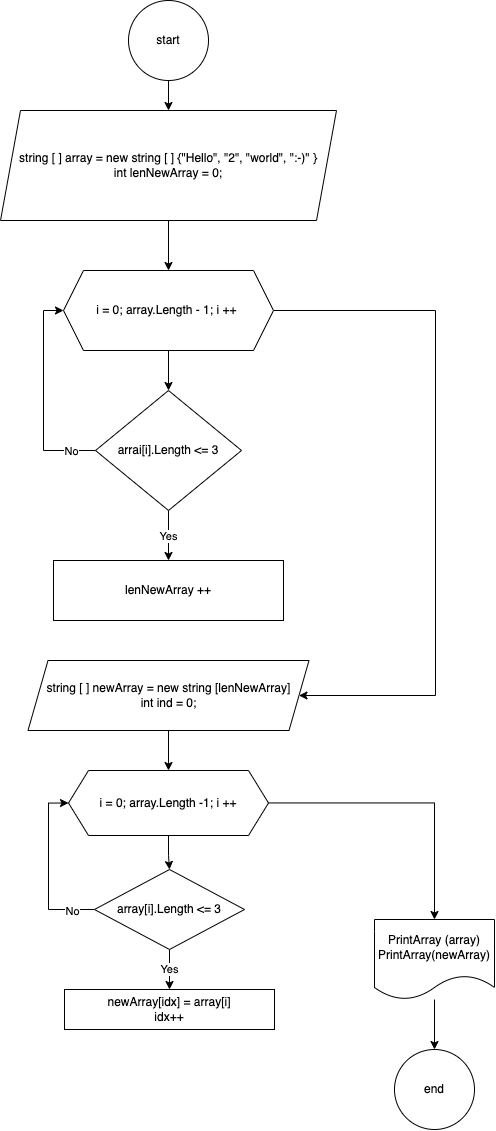

The diagram above was exported from draw.io. Its source (the exported page's mxGraphModel, read from the mxfile embedded in the PNG):
<mxGraphModel dx="671" dy="673" grid="1" gridSize="10" guides="1" tooltips="1" connect="1" arrows="1" fold="1" page="1" pageScale="1" pageWidth="827" pageHeight="1169" math="0" shadow="0">
  <root>
    <mxCell id="0" />
    <mxCell id="1" parent="0" />
    <mxCell id="gFIrdtV6s3Se2wAmXxt0-3" value="" style="edgeStyle=orthogonalEdgeStyle;rounded=0;orthogonalLoop=1;jettySize=auto;html=1;" edge="1" parent="1" source="gFIrdtV6s3Se2wAmXxt0-1" target="gFIrdtV6s3Se2wAmXxt0-2">
      <mxGeometry relative="1" as="geometry" />
    </mxCell>
    <mxCell id="gFIrdtV6s3Se2wAmXxt0-1" value="start" style="ellipse;whiteSpace=wrap;html=1;aspect=fixed;" vertex="1" parent="1">
      <mxGeometry x="374" y="11" width="80" height="80" as="geometry" />
    </mxCell>
    <mxCell id="gFIrdtV6s3Se2wAmXxt0-5" value="" style="edgeStyle=orthogonalEdgeStyle;rounded=0;orthogonalLoop=1;jettySize=auto;html=1;" edge="1" parent="1" source="gFIrdtV6s3Se2wAmXxt0-2" target="gFIrdtV6s3Se2wAmXxt0-4">
      <mxGeometry relative="1" as="geometry" />
    </mxCell>
    <mxCell id="gFIrdtV6s3Se2wAmXxt0-2" value="string [ ] array = new string [ ] {&quot;Hello&quot;, &quot;2&quot;, &quot;world&quot;, &quot;:-)&quot; }&lt;div&gt;int lenNewArray = 0;&lt;/div&gt;" style="shape=parallelogram;perimeter=parallelogramPerimeter;whiteSpace=wrap;html=1;fixedSize=1;" vertex="1" parent="1">
      <mxGeometry x="246" y="121" width="336" height="110" as="geometry" />
    </mxCell>
    <mxCell id="gFIrdtV6s3Se2wAmXxt0-7" value="" style="edgeStyle=orthogonalEdgeStyle;rounded=0;orthogonalLoop=1;jettySize=auto;html=1;" edge="1" parent="1" source="gFIrdtV6s3Se2wAmXxt0-4" target="gFIrdtV6s3Se2wAmXxt0-6">
      <mxGeometry relative="1" as="geometry" />
    </mxCell>
    <mxCell id="gFIrdtV6s3Se2wAmXxt0-13" value="" style="edgeStyle=orthogonalEdgeStyle;rounded=0;orthogonalLoop=1;jettySize=auto;html=1;" edge="1" parent="1" source="gFIrdtV6s3Se2wAmXxt0-4" target="gFIrdtV6s3Se2wAmXxt0-12">
      <mxGeometry relative="1" as="geometry">
        <Array as="points">
          <mxPoint x="681" y="321" />
        </Array>
      </mxGeometry>
    </mxCell>
    <mxCell id="gFIrdtV6s3Se2wAmXxt0-4" value="i = 0; array.Length - 1; i ++&amp;nbsp;" style="shape=hexagon;perimeter=hexagonPerimeter2;whiteSpace=wrap;html=1;fixedSize=1;" vertex="1" parent="1">
      <mxGeometry x="309" y="281" width="210" height="80" as="geometry" />
    </mxCell>
    <mxCell id="gFIrdtV6s3Se2wAmXxt0-8" style="edgeStyle=orthogonalEdgeStyle;rounded=0;orthogonalLoop=1;jettySize=auto;html=1;entryX=0;entryY=0.5;entryDx=0;entryDy=0;exitX=0;exitY=0.5;exitDx=0;exitDy=0;" edge="1" parent="1" source="gFIrdtV6s3Se2wAmXxt0-6" target="gFIrdtV6s3Se2wAmXxt0-4">
      <mxGeometry relative="1" as="geometry">
        <Array as="points">
          <mxPoint x="341" y="461" />
          <mxPoint x="289" y="461" />
          <mxPoint x="289" y="321" />
        </Array>
      </mxGeometry>
    </mxCell>
    <mxCell id="gFIrdtV6s3Se2wAmXxt0-9" value="No" style="edgeLabel;html=1;align=center;verticalAlign=middle;resizable=0;points=[];" vertex="1" connectable="0" parent="gFIrdtV6s3Se2wAmXxt0-8">
      <mxGeometry x="-0.7736" relative="1" as="geometry">
        <mxPoint as="offset" />
      </mxGeometry>
    </mxCell>
    <mxCell id="gFIrdtV6s3Se2wAmXxt0-11" value="Yes" style="edgeStyle=orthogonalEdgeStyle;rounded=0;orthogonalLoop=1;jettySize=auto;html=1;" edge="1" parent="1" source="gFIrdtV6s3Se2wAmXxt0-6" target="gFIrdtV6s3Se2wAmXxt0-10">
      <mxGeometry relative="1" as="geometry" />
    </mxCell>
    <mxCell id="gFIrdtV6s3Se2wAmXxt0-6" value="arrai[i].Length &amp;lt;= 3" style="rhombus;whiteSpace=wrap;html=1;" vertex="1" parent="1">
      <mxGeometry x="341" y="401" width="146" height="120" as="geometry" />
    </mxCell>
    <mxCell id="gFIrdtV6s3Se2wAmXxt0-10" value="lenNewArray ++" style="whiteSpace=wrap;html=1;" vertex="1" parent="1">
      <mxGeometry x="299" y="571" width="230" height="60" as="geometry" />
    </mxCell>
    <mxCell id="gFIrdtV6s3Se2wAmXxt0-15" value="" style="edgeStyle=orthogonalEdgeStyle;rounded=0;orthogonalLoop=1;jettySize=auto;html=1;" edge="1" parent="1" source="gFIrdtV6s3Se2wAmXxt0-12" target="gFIrdtV6s3Se2wAmXxt0-14">
      <mxGeometry relative="1" as="geometry" />
    </mxCell>
    <mxCell id="gFIrdtV6s3Se2wAmXxt0-12" value="string [ ] newArray = new string [lenNewArray]&lt;div&gt;int ind = 0;&lt;/div&gt;" style="shape=parallelogram;perimeter=parallelogramPerimeter;whiteSpace=wrap;html=1;fixedSize=1;" vertex="1" parent="1">
      <mxGeometry x="273.5" y="671" width="281" height="70" as="geometry" />
    </mxCell>
    <mxCell id="gFIrdtV6s3Se2wAmXxt0-17" value="" style="edgeStyle=orthogonalEdgeStyle;rounded=0;orthogonalLoop=1;jettySize=auto;html=1;" edge="1" parent="1" source="gFIrdtV6s3Se2wAmXxt0-14" target="gFIrdtV6s3Se2wAmXxt0-16">
      <mxGeometry relative="1" as="geometry" />
    </mxCell>
    <mxCell id="gFIrdtV6s3Se2wAmXxt0-23" style="edgeStyle=orthogonalEdgeStyle;rounded=0;orthogonalLoop=1;jettySize=auto;html=1;" edge="1" parent="1">
      <mxGeometry relative="1" as="geometry">
        <mxPoint x="680" y="930" as="targetPoint" />
        <mxPoint x="513.525811965812" y="813.4444444444443" as="sourcePoint" />
        <Array as="points">
          <mxPoint x="680" y="813" />
        </Array>
      </mxGeometry>
    </mxCell>
    <mxCell id="gFIrdtV6s3Se2wAmXxt0-14" value="i = 0; array.Length -1; i ++" style="shape=hexagon;perimeter=hexagonPerimeter2;whiteSpace=wrap;html=1;fixedSize=1;" vertex="1" parent="1">
      <mxGeometry x="314" y="781" width="200" height="65" as="geometry" />
    </mxCell>
    <mxCell id="gFIrdtV6s3Se2wAmXxt0-18" style="edgeStyle=orthogonalEdgeStyle;rounded=0;orthogonalLoop=1;jettySize=auto;html=1;entryX=0;entryY=0.5;entryDx=0;entryDy=0;exitX=0;exitY=0.5;exitDx=0;exitDy=0;" edge="1" parent="1" source="gFIrdtV6s3Se2wAmXxt0-16" target="gFIrdtV6s3Se2wAmXxt0-14">
      <mxGeometry relative="1" as="geometry">
        <Array as="points">
          <mxPoint x="294" y="920" />
          <mxPoint x="294" y="813" />
        </Array>
      </mxGeometry>
    </mxCell>
    <mxCell id="gFIrdtV6s3Se2wAmXxt0-19" value="No" style="edgeLabel;html=1;align=center;verticalAlign=middle;resizable=0;points=[];" vertex="1" connectable="0" parent="gFIrdtV6s3Se2wAmXxt0-18">
      <mxGeometry x="-0.7377" y="1" relative="1" as="geometry">
        <mxPoint as="offset" />
      </mxGeometry>
    </mxCell>
    <mxCell id="gFIrdtV6s3Se2wAmXxt0-21" value="Yes" style="edgeStyle=orthogonalEdgeStyle;rounded=0;orthogonalLoop=1;jettySize=auto;html=1;" edge="1" parent="1" source="gFIrdtV6s3Se2wAmXxt0-16" target="gFIrdtV6s3Se2wAmXxt0-20">
      <mxGeometry relative="1" as="geometry" />
    </mxCell>
    <mxCell id="gFIrdtV6s3Se2wAmXxt0-16" value="array[i].Length &amp;lt;= 3" style="rhombus;whiteSpace=wrap;html=1;" vertex="1" parent="1">
      <mxGeometry x="340" y="880" width="150" height="80" as="geometry" />
    </mxCell>
    <mxCell id="gFIrdtV6s3Se2wAmXxt0-20" value="newArray[idx] = array[i]&lt;div&gt;idx++&lt;/div&gt;" style="whiteSpace=wrap;html=1;" vertex="1" parent="1">
      <mxGeometry x="310" y="1000" width="210" height="40" as="geometry" />
    </mxCell>
    <mxCell id="gFIrdtV6s3Se2wAmXxt0-27" value="" style="edgeStyle=orthogonalEdgeStyle;rounded=0;orthogonalLoop=1;jettySize=auto;html=1;entryX=0.5;entryY=0;entryDx=0;entryDy=0;" edge="1" parent="1" source="gFIrdtV6s3Se2wAmXxt0-25" target="gFIrdtV6s3Se2wAmXxt0-26">
      <mxGeometry relative="1" as="geometry">
        <mxPoint x="610" y="1070" as="targetPoint" />
        <Array as="points" />
      </mxGeometry>
    </mxCell>
    <mxCell id="gFIrdtV6s3Se2wAmXxt0-25" value="PrintArray (array)&lt;div&gt;PrintArray(newArray)&lt;/div&gt;" style="shape=document;whiteSpace=wrap;html=1;boundedLbl=1;" vertex="1" parent="1">
      <mxGeometry x="620" y="930" width="120" height="80" as="geometry" />
    </mxCell>
    <mxCell id="gFIrdtV6s3Se2wAmXxt0-26" value="end" style="ellipse;whiteSpace=wrap;html=1;" vertex="1" parent="1">
      <mxGeometry x="640" y="1060" width="80" height="80" as="geometry" />
    </mxCell>
  </root>
</mxGraphModel>